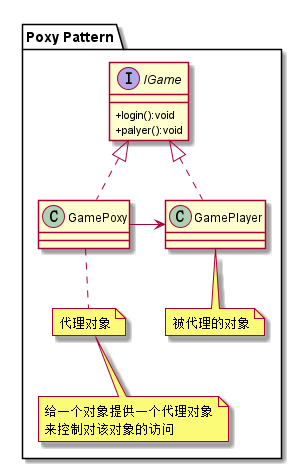

The diagram above was rendered by PlantUML. Its source (embedded in the PNG):
@startuml
skinparam classAttributeIconSize 0
package "Poxy Pattern" {
    interface IGame {
        +login():void
        +palyer():void
    }
    class GamePlayer
    note bottom:被代理的对象
    class GamePlayer implements IGame

    class GamePoxy
    note bottom:代理对象
    note bottom:给一个对象提供一个代理对象\n来控制对该对象的访问
    class GamePoxy implements IGame

    GamePoxy -> GamePlayer
}
@enduml